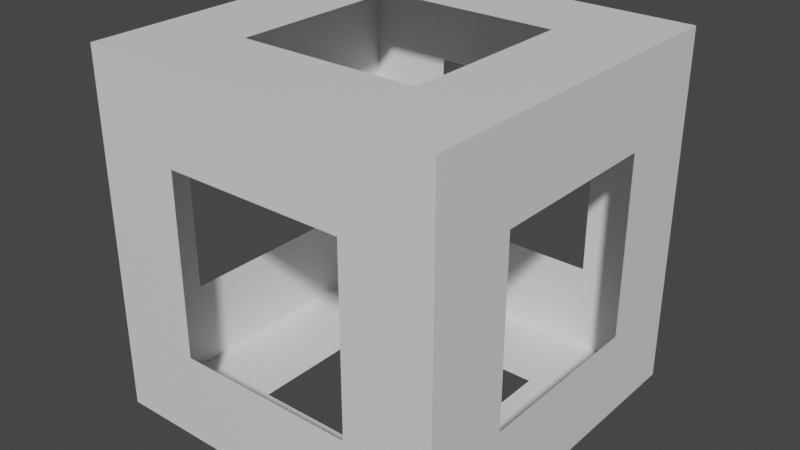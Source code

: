 # Source: HollowCube.blend  (saved by Blender 3.6.11; exported with 4.5.12 LTS)
import bpy
from mathutils import Matrix  # noqa: F401  (used for matrix-valued properties, if any)

bpy.ops.wm.read_factory_settings(use_empty=True)
scene = bpy.context.scene
scene.name = 'Scene'

# ---- collections
col_collection = bpy.data.collections.new('Collection'); scene.collection.children.link(col_collection)

# ---- materials (node trees are filled in below, after node groups)
mat_material = bpy.data.materials.new('Material')
mat_material.alpha_threshold = 0.0
mat_material.use_transparent_shadow = False
mat_material.roughness = 0.5
mat_material.line_color = (0.0, 0.0, 0.0, 1.0)

# ---- material node trees
mat_material.use_nodes = True; mat_material.node_tree.nodes.clear()
_N = mat_material.node_tree.nodes; _L = mat_material.node_tree.links
n0 = _N.new('ShaderNodeOutputMaterial'); n0.name = 'Material Output'; n0.location = (300, 300)
n1 = _N.new('ShaderNodeBsdfPrincipled'); n1.name = 'Principled BSDF'; n1.location = (10, 300)
n1.distribution = 'GGX'
n1.subsurface_method = 'RANDOM_WALK_SKIN'
n1.inputs[3].default_value = 1.45
n1.inputs[27].default_value = (0.0, 0.0, 0.0, 1.0)
n1.inputs[28].default_value = 1.0
_L.new(n1.outputs[0], n0.inputs[0])
n0.is_active_output = True

# ---- world
world_world = bpy.data.worlds.new('World'); scene.world = world_world
world_world.use_nodes = True; world_world.node_tree.nodes.clear()
_N = world_world.node_tree.nodes; _L = world_world.node_tree.links
n0 = _N.new('ShaderNodeOutputWorld'); n0.name = 'World Output'; n0.location = (300, 300)
n1 = _N.new('ShaderNodeBackground'); n1.name = 'Background'; n1.location = (10, 300)
n1.inputs[0].default_value = (0.05088, 0.05088, 0.05088, 1.0)
_L.new(n1.outputs[0], n0.inputs[0])
n0.is_active_output = True
world_world.color = (0.05088, 0.05088, 0.05088)
world_world.use_sun_shadow = False
world_world.sun_shadow_jitter_overblur = 0.0

# ---- meshes
me_cube = bpy.data.meshes.new('Cube')
me_cube.from_pydata([(1.0, 1.0, 1.0), (1.0, 1.0, -1.0), (1.0, -1.0, 1.0), (1.0, -1.0, -1.0), (-1.0, 1.0, 1.0), (-1.0, 1.0, -1.0), (-1.0, -1.0, 1.0), (-1.0, -1.0, -1.0), (1.0, 1.0, 0.507), (1.0, 1.0, -0.507), (-1.0, -1.0, 0.507), (-1.0, -1.0, -0.507), (1.0, -1.0, 0.507), (1.0, -1.0, -0.507), (-1.0, 1.0, 0.507), (-1.0, 1.0, -0.507), (0.507, 1.0, -1.0), (-0.507, 1.0, -1.0), (0.507, -1.0, 1.0), (-0.507, -1.0, 1.0), (-0.507, -1.0, -1.0), (0.507, -1.0, -1.0), (-0.507, 1.0, 1.0), (0.507, 1.0, 1.0), (0.507, 1.0, 0.507), (0.507, 1.0, -0.507), (-0.507, 1.0, -0.507), (-0.507, 1.0, 0.507), (-0.507, -1.0, 0.507), (-0.507, -1.0, -0.507), (0.507, -1.0, -0.507), (0.507, -1.0, 0.507), (-1.0, -0.507, -1.0), (-1.0, 0.507, -1.0), (1.0, -0.507, 1.0), (1.0, 0.507, 1.0), (-1.0, -0.507, 1.0), (-1.0, 0.507, 1.0), (1.0, -0.507, -1.0), (1.0, 0.507, -1.0), (1.0, -0.507, 0.507), (1.0, -0.507, -0.507), (1.0, 0.507, -0.507), (1.0, 0.507, 0.507), (-1.0, 0.507, 0.507), (-1.0, 0.507, -0.507), (-1.0, -0.507, -0.507), (-1.0, -0.507, 0.507), (0.507, -0.507, -1.0), (-0.507, -0.507, -1.0), (-0.507, 0.507, -1.0), (0.507, 0.507, -1.0), (-0.507, -0.507, 1.0), (0.507, -0.507, 1.0), (0.507, 0.507, 1.0), (-0.507, 0.507, 1.0)], [], [(34, 53, 18, 2), (7, 11, 46, 32), (5, 17, 50, 33), (32, 49, 20, 7), (5, 15, 26, 17), (10, 6, 36, 47), (8, 0, 35, 43), (12, 2, 18, 31), (14, 4, 22, 27), (28, 19, 6, 10), (38, 41, 13, 3), (33, 45, 15, 5), (44, 37, 4, 14), (0, 23, 54, 35), (40, 34, 2, 12), (48, 38, 3, 21), (22, 4, 37, 55), (16, 1, 39, 51), (3, 13, 30, 21), (16, 25, 9, 1), (24, 23, 0, 8), (52, 36, 6, 19), (20, 29, 11, 7), (24, 8, 9, 25), (40, 12, 13, 41), (44, 14, 15, 45), (28, 10, 11, 29), (14, 27, 26, 15), (12, 31, 30, 13), (29, 20, 21, 30), (25, 16, 17, 26), (23, 24, 27, 22), (48, 21, 20, 49), (19, 28, 31, 18), (52, 19, 18, 53), (8, 43, 42, 9), (10, 47, 46, 11), (16, 51, 50, 17), (22, 55, 54, 23), (53, 34, 35, 54), (49, 32, 33, 50), (45, 33, 32, 46), (41, 38, 39, 42), (34, 40, 43, 35), (38, 48, 51, 39), (37, 44, 47, 36), (36, 52, 55, 37), (1, 9, 42, 39)])
_uv = me_cube.uv_layers.new(name='UVMap')
_uv.uv.foreach_set('vector', [0.625, 0.6884, 0.6866, 0.6884, 0.6866, 0.75, 0.625, 0.75, 0.375, 0.0, 0.4366, 0.0, 0.4366, 0.06163, 0.375, 0.06163, 0.125, 0.5, 0.1866, 0.5, 0.1866, 0.5616, 0.125, 0.5616, 0.125, 0.6884, 0.1866, 0.6884, 0.1866, 0.75, 0.125, 0.75, 0.375, 0.25, 0.4366, 0.25, 0.4366, 0.3116, 0.375, 0.3116, 0.5634, 0.0, 0.625, 0.0, 0.625, 0.06163, 0.5634, 0.06163, 0.5634, 0.5, 0.625, 0.5, 0.625, 0.5616, 0.5634, 0.5616, 0.5634, 0.75, 0.625, 0.75, 0.625, 0.8116, 0.5634, 0.8116, 0.5634, 0.25, 0.625, 0.25, 0.625, 0.3116, 0.5634, 0.3116, 0.5634, 0.9384, 0.625, 0.9384, 0.625, 1.0, 0.5634, 1.0, 0.375, 0.6884, 0.4366, 0.6884, 0.4366, 0.75, 0.375, 0.75, 0.375, 0.1884, 0.4366, 0.1884, 0.4366, 0.25, 0.375, 0.25, 0.5634, 0.1884, 0.625, 0.1884, 0.625, 0.25, 0.5634, 0.25, 0.625, 0.5, 0.6866, 0.5, 0.6866, 0.5616, 0.625, 0.5616, 0.5634, 0.6884, 0.625, 0.6884, 0.625, 0.75, 0.5634, 0.75, 0.3134, 0.6884, 0.375, 0.6884, 0.375, 0.75, 0.3134, 0.75, 0.8134, 0.5, 0.875, 0.5, 0.875, 0.5616, 0.8134, 0.5616, 0.3134, 0.5, 0.375, 0.5, 0.375, 0.5616, 0.3134, 0.5616, 0.375, 0.75, 0.4366, 0.75, 0.4366, 0.8116, 0.375, 0.8116, 0.375, 0.4384, 0.4366, 0.4384, 0.4366, 0.5, 0.375, 0.5, 0.5634, 0.4384, 0.625, 0.4384, 0.625, 0.5, 0.5634, 0.5, 0.8134, 0.6884, 0.875, 0.6884, 0.875, 0.75, 0.8134, 0.75, 0.375, 0.9384, 0.4366, 0.9384, 0.4366, 1.0, 0.375, 1.0, 0.5634, 0.4384, 0.5634, 0.5, 0.4366, 0.5, 0.4366, 0.4384, 0.5634, 0.6884, 0.5634, 0.75, 0.4366, 0.75, 0.4366, 0.6884, 0.5634, 0.1884, 0.5634, 0.25, 0.4366, 0.25, 0.4366, 0.1884, 0.5634, 0.9384, 0.5634, 1.0, 0.4366, 1.0, 0.4366, 0.9384, 0.5634, 0.25, 0.5634, 0.3116, 0.4366, 0.3116, 0.4366, 0.25, 0.5634, 0.75, 0.5634, 0.8116, 0.4366, 0.8116, 0.4366, 0.75, 0.4366, 0.9384, 0.375, 0.9384, 0.375, 0.8116, 0.4366, 0.8116, 0.4366, 0.4384, 0.375, 0.4384, 0.375, 0.3116, 0.4366, 0.3116, 0.625, 0.4384, 0.5634, 0.4384, 0.5634, 0.3116, 0.625, 0.3116, 0.3134, 0.6884, 0.3134, 0.75, 0.1866, 0.75, 0.1866, 0.6884, 0.625, 0.9384, 0.5634, 0.9384, 0.5634, 0.8116, 0.625, 0.8116, 0.8134, 0.6884, 0.8134, 0.75, 0.6866, 0.75, 0.6866, 0.6884, 0.5634, 0.5, 0.5634, 0.5616, 0.4366, 0.5616, 0.4366, 0.5, 0.5634, 0.0, 0.5634, 0.06163, 0.4366, 0.06163, 0.4366, 0.0, 0.3134, 0.5, 0.3134, 0.5616, 0.1866, 0.5616, 0.1866, 0.5, 0.8134, 0.5, 0.8134, 0.5616, 0.6866, 0.5616, 0.6866, 0.5, 0.6866, 0.6884, 0.625, 0.6884, 0.625, 0.5616, 0.6866, 0.5616, 0.1866, 0.6884, 0.125, 0.6884, 0.125, 0.5616, 0.1866, 0.5616, 0.4366, 0.1884, 0.375, 0.1884, 0.375, 0.06163, 0.4366, 0.06163, 0.4366, 0.6884, 0.375, 0.6884, 0.375, 0.5616, 0.4366, 0.5616, 0.625, 0.6884, 0.5634, 0.6884, 0.5634, 0.5616, 0.625, 0.5616, 0.375, 0.6884, 0.3134, 0.6884, 0.3134, 0.5616, 0.375, 0.5616, 0.625, 0.1884, 0.5634, 0.1884, 0.5634, 0.06163, 0.625, 0.06163, 0.875, 0.6884, 0.8134, 0.6884, 0.8134, 0.5616, 0.875, 0.5616, 0.375, 0.5, 0.4366, 0.5, 0.4366, 0.5616, 0.375, 0.5616])
me_cube.materials.append(mat_material)
me_cube.use_mirror_vertex_groups = False
me_cube.update()

# ---- objects
ob_cube = bpy.data.objects.new('Cube', me_cube)

# ---- transforms, parenting, visibility, modifiers, constraints
ob_cube.location = (0.0, 0.0, 0.0)
ob_cube.lock_rotations_4d = False
ob_cube.empty_display_type = 'ARROWS'
ob_cube.lineart.crease_threshold = 0.0

# ---- collection membership
col_collection.objects.link(ob_cube)

# ---- scene / render settings (as saved in the file)
scene.frame_start = 1; scene.frame_end = 250; scene.frame_set(1)
scene.render.engine = 'BLENDER_EEVEE_NEXT'
scene.cycles.sampling_pattern = 'TABULATED_SOBOL'
scene.view_settings.view_transform = 'Filmic'
bpy.context.view_layer.update()

# ---- added for rendering (the .blend has no active camera and no usable light): camera, sun
cam_auto = bpy.data.cameras.new('AutoCamera')
cam_auto.lens = 50.0
cam_auto.sensor_width = 36.0
cam_auto.clip_end = 1000.0
ob_auto_camera = bpy.data.objects.new('AutoCamera', cam_auto)
scene.collection.objects.link(ob_auto_camera)
ob_auto_camera.location = (3.20507, -3.84609, 2.56406)
ob_auto_camera.rotation_euler = (1.09748, -7.21219e-08, 0.694738)
scene.camera = ob_auto_camera
light_auto_sun = bpy.data.lights.new('AutoSun', 'SUN')
light_auto_sun.energy = 3.0
light_auto_sun.angle = 0.0523599
ob_auto_sun = bpy.data.objects.new('AutoSun', light_auto_sun)
scene.collection.objects.link(ob_auto_sun)
ob_auto_sun.rotation_euler = (0.872665, 0.174533, 0.523599)
bpy.context.view_layer.update()
